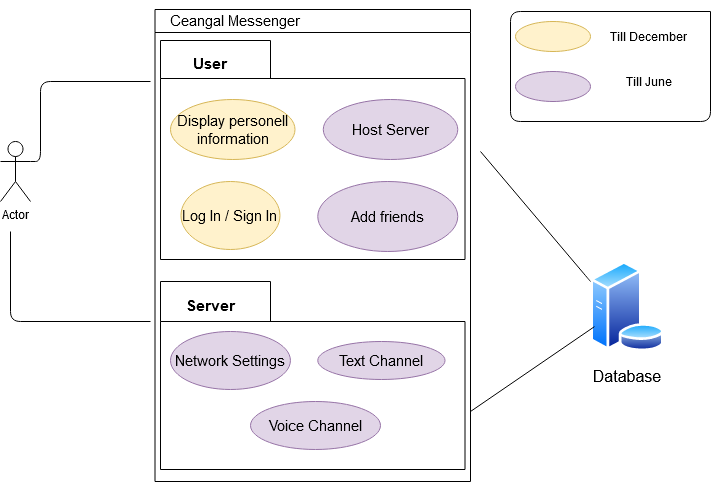

The diagram above was exported from draw.io. Its source (the exported page's mxGraphModel, read from the mxfile embedded in the PNG):
<mxGraphModel dx="1422" dy="763" grid="1" gridSize="10" guides="1" tooltips="1" connect="1" arrows="1" fold="1" page="1" pageScale="1" pageWidth="1169" pageHeight="826" background="#ffffff" math="0" shadow="0">
  <root>
    <mxCell id="0" />
    <mxCell id="1" parent="0" />
    <mxCell id="2" value="" style="swimlane;whiteSpace=wrap;startSize=23;" parent="1" vertex="1">
      <mxGeometry x="164.5" y="128" width="315.5" height="472" as="geometry" />
    </mxCell>
    <mxCell id="8PeZUIdGhGYh7SXMZQBE-57" value="" style="shape=folder;fontStyle=1;spacingTop=10;tabWidth=110;tabHeight=38;tabPosition=left;html=1;strokeColor=#000000;fillColor=none;fontSize=15;" parent="2" vertex="1">
      <mxGeometry x="5.5" y="31" width="304.5" height="219" as="geometry" />
    </mxCell>
    <mxCell id="8PeZUIdGhGYh7SXMZQBE-59" value="User" style="text;align=center;fontStyle=1;verticalAlign=middle;spacingLeft=3;spacingRight=3;strokeColor=none;rotatable=0;points=[[0,0.5],[1,0.5]];portConstraint=eastwest;fillColor=none;fontSize=15;" parent="2" vertex="1">
      <mxGeometry x="15.5" y="40" width="80" height="26" as="geometry" />
    </mxCell>
    <mxCell id="8PeZUIdGhGYh7SXMZQBE-60" value="Display personell information" style="ellipse;whiteSpace=wrap;html=1;strokeColor=#d6b656;fillColor=#fff2cc;fontSize=15;" parent="2" vertex="1">
      <mxGeometry x="15.5" y="90" width="124.5" height="60" as="geometry" />
    </mxCell>
    <mxCell id="8PeZUIdGhGYh7SXMZQBE-61" value="Host Server" style="ellipse;whiteSpace=wrap;html=1;strokeColor=#9673a6;fillColor=#e1d5e7;fontSize=15;" parent="2" vertex="1">
      <mxGeometry x="168.28" y="90" width="134.5" height="60" as="geometry" />
    </mxCell>
    <mxCell id="8PeZUIdGhGYh7SXMZQBE-63" value="Add friends" style="ellipse;whiteSpace=wrap;html=1;strokeColor=#9673a6;fillColor=#e1d5e7;fontSize=15;" parent="2" vertex="1">
      <mxGeometry x="162.78" y="172" width="140" height="70" as="geometry" />
    </mxCell>
    <mxCell id="8PeZUIdGhGYh7SXMZQBE-64" value="Log In / Sign In" style="ellipse;whiteSpace=wrap;html=1;strokeColor=#d6b656;fillColor=#fff2cc;fontSize=15;" parent="2" vertex="1">
      <mxGeometry x="25.97" y="172" width="99" height="68" as="geometry" />
    </mxCell>
    <mxCell id="8PeZUIdGhGYh7SXMZQBE-65" value="" style="shape=folder;fontStyle=1;spacingTop=10;tabWidth=110;tabHeight=40;tabPosition=left;html=1;strokeColor=#000000;fillColor=none;fontSize=15;" parent="2" vertex="1">
      <mxGeometry x="5.5" y="272" width="304.5" height="188" as="geometry" />
    </mxCell>
    <mxCell id="8PeZUIdGhGYh7SXMZQBE-66" value="Server" style="text;align=center;fontStyle=1;verticalAlign=middle;spacingLeft=3;spacingRight=3;strokeColor=none;rotatable=0;points=[[0,0.5],[1,0.5]];portConstraint=eastwest;fillColor=none;fontSize=15;" parent="2" vertex="1">
      <mxGeometry x="15.5" y="282" width="80" height="26" as="geometry" />
    </mxCell>
    <mxCell id="8PeZUIdGhGYh7SXMZQBE-68" value="Network Settings" style="ellipse;whiteSpace=wrap;html=1;strokeColor=#9673a6;fillColor=#e1d5e7;fontSize=15;" parent="2" vertex="1">
      <mxGeometry x="15.5" y="322" width="119.94" height="58" as="geometry" />
    </mxCell>
    <mxCell id="8PeZUIdGhGYh7SXMZQBE-74" value="Text Channel" style="ellipse;whiteSpace=wrap;html=1;strokeColor=#9673a6;fillColor=#e1d5e7;fontSize=15;" parent="2" vertex="1">
      <mxGeometry x="162.78" y="332" width="127.25" height="38" as="geometry" />
    </mxCell>
    <mxCell id="8PeZUIdGhGYh7SXMZQBE-87" value="Voice Channel" style="ellipse;whiteSpace=wrap;html=1;strokeColor=#9673a6;fillColor=#e1d5e7;fontSize=15;" parent="2" vertex="1">
      <mxGeometry x="95.5" y="392" width="130" height="48" as="geometry" />
    </mxCell>
    <mxCell id="8PeZUIdGhGYh7SXMZQBE-43" value="Ceangal Messenger" style="text;html=1;align=center;verticalAlign=middle;whiteSpace=wrap;rounded=0;fontSize=15;" parent="2" vertex="1">
      <mxGeometry x="-4.5" y="-9" width="170" height="40" as="geometry" />
    </mxCell>
    <mxCell id="8PeZUIdGhGYh7SXMZQBE-42" value="Actor" style="shape=umlActor;verticalLabelPosition=bottom;verticalAlign=top;html=1;" parent="1" vertex="1">
      <mxGeometry x="10" y="260" width="30" height="60" as="geometry" />
    </mxCell>
    <mxCell id="8PeZUIdGhGYh7SXMZQBE-92" value="" style="aspect=fixed;perimeter=ellipsePerimeter;html=1;align=center;shadow=0;dashed=0;spacingTop=3;image;image=img/lib/active_directory/database_server.svg;strokeColor=#000000;fillColor=none;fontSize=15;" parent="1" vertex="1">
      <mxGeometry x="600" y="380" width="73.8" height="90" as="geometry" />
    </mxCell>
    <mxCell id="HQhvaNcbPtbjdmgJ4FUq-2" value="&lt;font style=&quot;font-size: 16px&quot;&gt;Database&lt;/font&gt;" style="text;html=1;strokeColor=none;fillColor=none;align=center;verticalAlign=middle;whiteSpace=wrap;rounded=0;" parent="1" vertex="1">
      <mxGeometry x="551.9" y="470" width="170" height="50" as="geometry" />
    </mxCell>
    <mxCell id="k9WG4-ij3z9sUu0Sc3Cr-2" value="" style="endArrow=none;html=1;" parent="1" edge="1">
      <mxGeometry width="50" height="50" relative="1" as="geometry">
        <mxPoint x="490" y="270" as="sourcePoint" />
        <mxPoint x="600" y="400" as="targetPoint" />
        <Array as="points">
          <mxPoint x="600" y="400" />
        </Array>
      </mxGeometry>
    </mxCell>
    <mxCell id="k9WG4-ij3z9sUu0Sc3Cr-3" value="" style="endArrow=none;html=1;entryX=0;entryY=0.75;entryDx=0;entryDy=0;" parent="1" target="8PeZUIdGhGYh7SXMZQBE-92" edge="1">
      <mxGeometry width="50" height="50" relative="1" as="geometry">
        <mxPoint x="480" y="530" as="sourcePoint" />
        <mxPoint x="530" y="480" as="targetPoint" />
      </mxGeometry>
    </mxCell>
    <mxCell id="k9WG4-ij3z9sUu0Sc3Cr-4" value="" style="endArrow=none;html=1;exitX=1;exitY=0.3333333333333333;exitDx=0;exitDy=0;exitPerimeter=0;" parent="1" source="8PeZUIdGhGYh7SXMZQBE-42" edge="1">
      <mxGeometry width="50" height="50" relative="1" as="geometry">
        <mxPoint x="50" y="280" as="sourcePoint" />
        <mxPoint x="160" y="200" as="targetPoint" />
        <Array as="points">
          <mxPoint x="50" y="280" />
          <mxPoint x="50" y="200" />
        </Array>
      </mxGeometry>
    </mxCell>
    <mxCell id="k9WG4-ij3z9sUu0Sc3Cr-5" value="" style="endArrow=none;html=1;" parent="1" edge="1">
      <mxGeometry width="50" height="50" relative="1" as="geometry">
        <mxPoint x="20" y="350" as="sourcePoint" />
        <mxPoint x="160" y="440" as="targetPoint" />
        <Array as="points">
          <mxPoint x="20" y="440" />
        </Array>
      </mxGeometry>
    </mxCell>
    <mxCell id="iiKzrQW7Gg1r2haU2FGs-2" value="" style="ellipse;whiteSpace=wrap;html=1;fillColor=#fff2cc;strokeColor=#d6b656;" parent="1" vertex="1">
      <mxGeometry x="525" y="140" width="75" height="30" as="geometry" />
    </mxCell>
    <mxCell id="iiKzrQW7Gg1r2haU2FGs-3" value="" style="ellipse;whiteSpace=wrap;html=1;fillColor=#e1d5e7;strokeColor=#9673a6;" parent="1" vertex="1">
      <mxGeometry x="525" y="190" width="75" height="30" as="geometry" />
    </mxCell>
    <mxCell id="iiKzrQW7Gg1r2haU2FGs-4" value="Till December" style="text;html=1;strokeColor=none;fillColor=none;align=center;verticalAlign=middle;whiteSpace=wrap;rounded=0;" parent="1" vertex="1">
      <mxGeometry x="616.9" y="140" width="83.1" height="30" as="geometry" />
    </mxCell>
    <mxCell id="iiKzrQW7Gg1r2haU2FGs-5" value="Till June" style="text;html=1;strokeColor=none;fillColor=none;align=center;verticalAlign=middle;whiteSpace=wrap;rounded=0;" parent="1" vertex="1">
      <mxGeometry x="622.6800000000001" y="180" width="71.55" height="40" as="geometry" />
    </mxCell>
    <mxCell id="iiKzrQW7Gg1r2haU2FGs-8" value="" style="endArrow=none;html=1;" parent="1" edge="1">
      <mxGeometry width="50" height="50" relative="1" as="geometry">
        <mxPoint x="720" y="130" as="sourcePoint" />
        <mxPoint x="720" y="130" as="targetPoint" />
        <Array as="points">
          <mxPoint x="720" y="240" />
          <mxPoint x="520" y="240" />
          <mxPoint x="520" y="130" />
        </Array>
      </mxGeometry>
    </mxCell>
  </root>
</mxGraphModel>